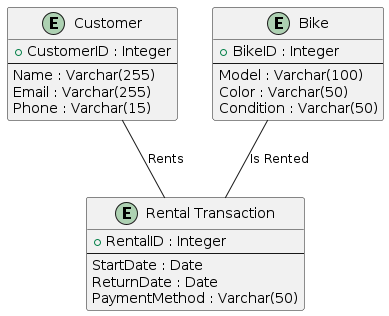

The diagram above was rendered by PlantUML. Its source (embedded in the PNG):
@startuml
entity "Customer" as Customer {
    +CustomerID : Integer
    --
    Name : Varchar(255)
    Email : Varchar(255)
    Phone : Varchar(15)
}

entity "Bike" as Bike {
    +BikeID : Integer
    --
    Model : Varchar(100)
    Color : Varchar(50)
    Condition : Varchar(50)
}

entity "Rental Transaction" as RentalTransaction {
    +RentalID : Integer
    --
    StartDate : Date
    ReturnDate : Date
    PaymentMethod : Varchar(50)
}

Customer -- RentalTransaction : "Rents"
Bike -- RentalTransaction : "Is Rented"
@enduml